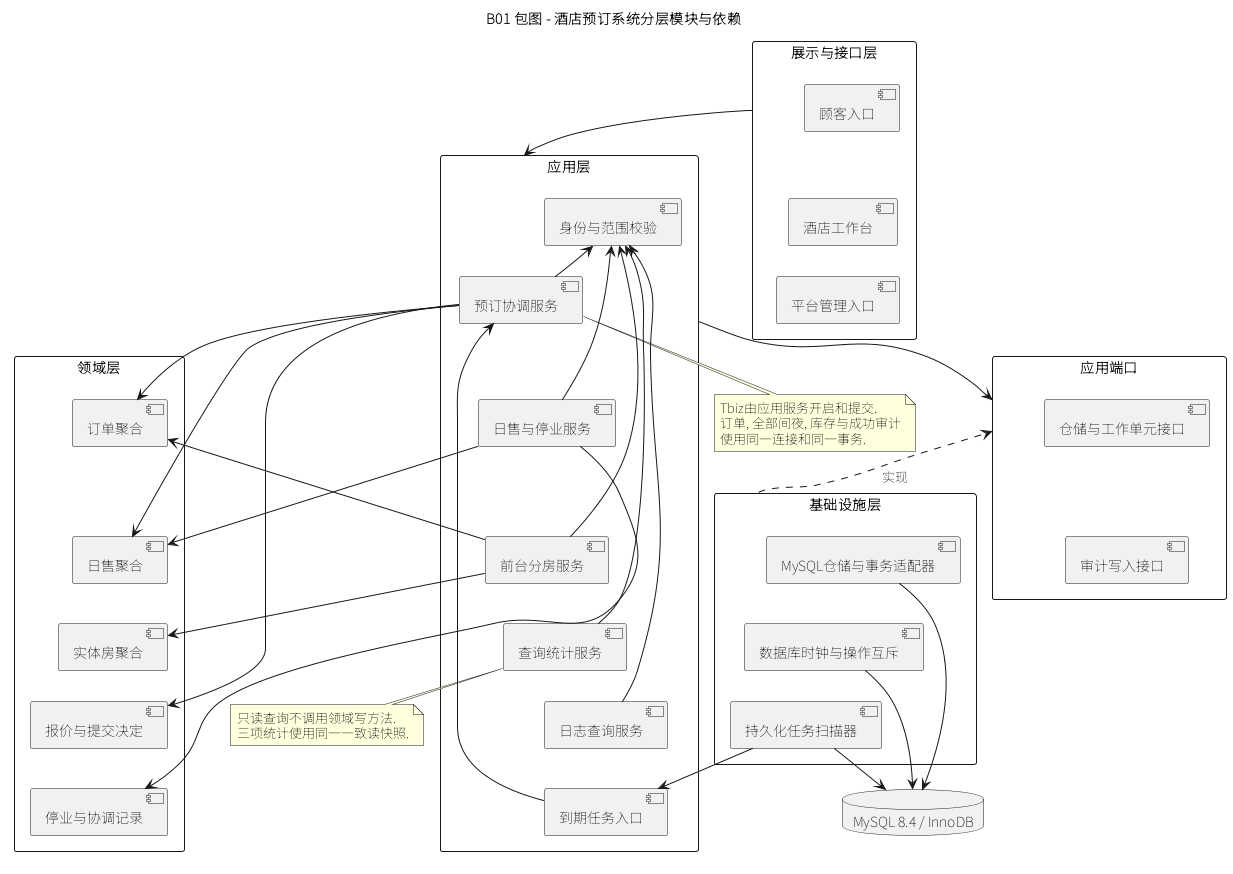

The diagram above was rendered by PlantUML. Its source (embedded in the PNG):
@startuml
!pragma layout smetana
skinparam defaultFontName Noto Sans SC
skinparam packageStyle rectangle
skinparam shadowing false
skinparam nodesep 20
skinparam ranksep 30
title B01 包图 - 酒店预订系统分层模块与依赖
package "展示与接口层" as Presentation {
  [顾客入口] as CustomerEntry
  [酒店工作台] as StaffEntry
  [平台管理入口] as AdminEntry
  CustomerEntry -[hidden]down-> StaffEntry
  StaffEntry -[hidden]down-> AdminEntry
}
package "应用层" as Application {
  [身份与范围校验] as Access
  [预订协调服务] as Booking
  [日售与停业服务] as Selling
  [前台分房服务] as FrontDesk
  [查询统计服务] as Reporting
  [日志查询服务] as AuditQuery
  [到期任务入口] as Expiry
  Access -[hidden]down-> Booking
  Booking -[hidden]down-> Selling
  Selling -[hidden]down-> FrontDesk
  FrontDesk -[hidden]down-> Reporting
  Reporting -[hidden]down-> AuditQuery
  AuditQuery -[hidden]down-> Expiry
}
package "领域层" as Domain {
  [订单聚合] as ReservationDomain
  [日售聚合] as OfferDomain
  [实体房聚合] as RoomDomain
  [报价与提交决定] as DecisionDomain
  [停业与协调记录] as ExceptionDomain
  ReservationDomain -[hidden]down-> OfferDomain
  OfferDomain -[hidden]down-> RoomDomain
  RoomDomain -[hidden]down-> DecisionDomain
  DecisionDomain -[hidden]down-> ExceptionDomain
}
package "应用端口" as Ports {
  [仓储与工作单元接口] as UnitPorts
  [审计写入接口] as AuditPort
  UnitPorts -[hidden]down-> AuditPort
}
package "基础设施层" as Infrastructure {
  [MySQL仓储与事务适配器] as MysqlAdapter
  [数据库时钟与操作互斥] as ClockAdapter
  [持久化任务扫描器] as TaskAdapter
  MysqlAdapter -[hidden]down-> ClockAdapter
  ClockAdapter -[hidden]down-> TaskAdapter
}
database "MySQL 8.4 / InnoDB" as Db
Presentation -down-> Application
Booking --> Access
Selling --> Access
FrontDesk --> Access
Reporting --> Access
AuditQuery --> Access
Expiry --> Booking
Booking --> ReservationDomain
Booking --> OfferDomain
Booking --> DecisionDomain
FrontDesk --> ReservationDomain
FrontDesk --> RoomDomain
Selling --> OfferDomain
Selling --> ExceptionDomain
Application -down-> Ports
Infrastructure .up.> Ports : 实现
MysqlAdapter --> Db
ClockAdapter --> Db
TaskAdapter --> Db
TaskAdapter --> Expiry
Presentation -[hidden]down-> Application
Application -[hidden]down-> Domain
Domain -[hidden]down-> Ports
Ports -[hidden]down-> Infrastructure
note bottom of Booking
Tbiz由应用服务开启和提交.
订单, 全部间夜, 库存与成功审计
使用同一连接和同一事务.
end note
note bottom of Reporting
只读查询不调用领域写方法.
三项统计使用同一一致读快照.
end note
@enduml